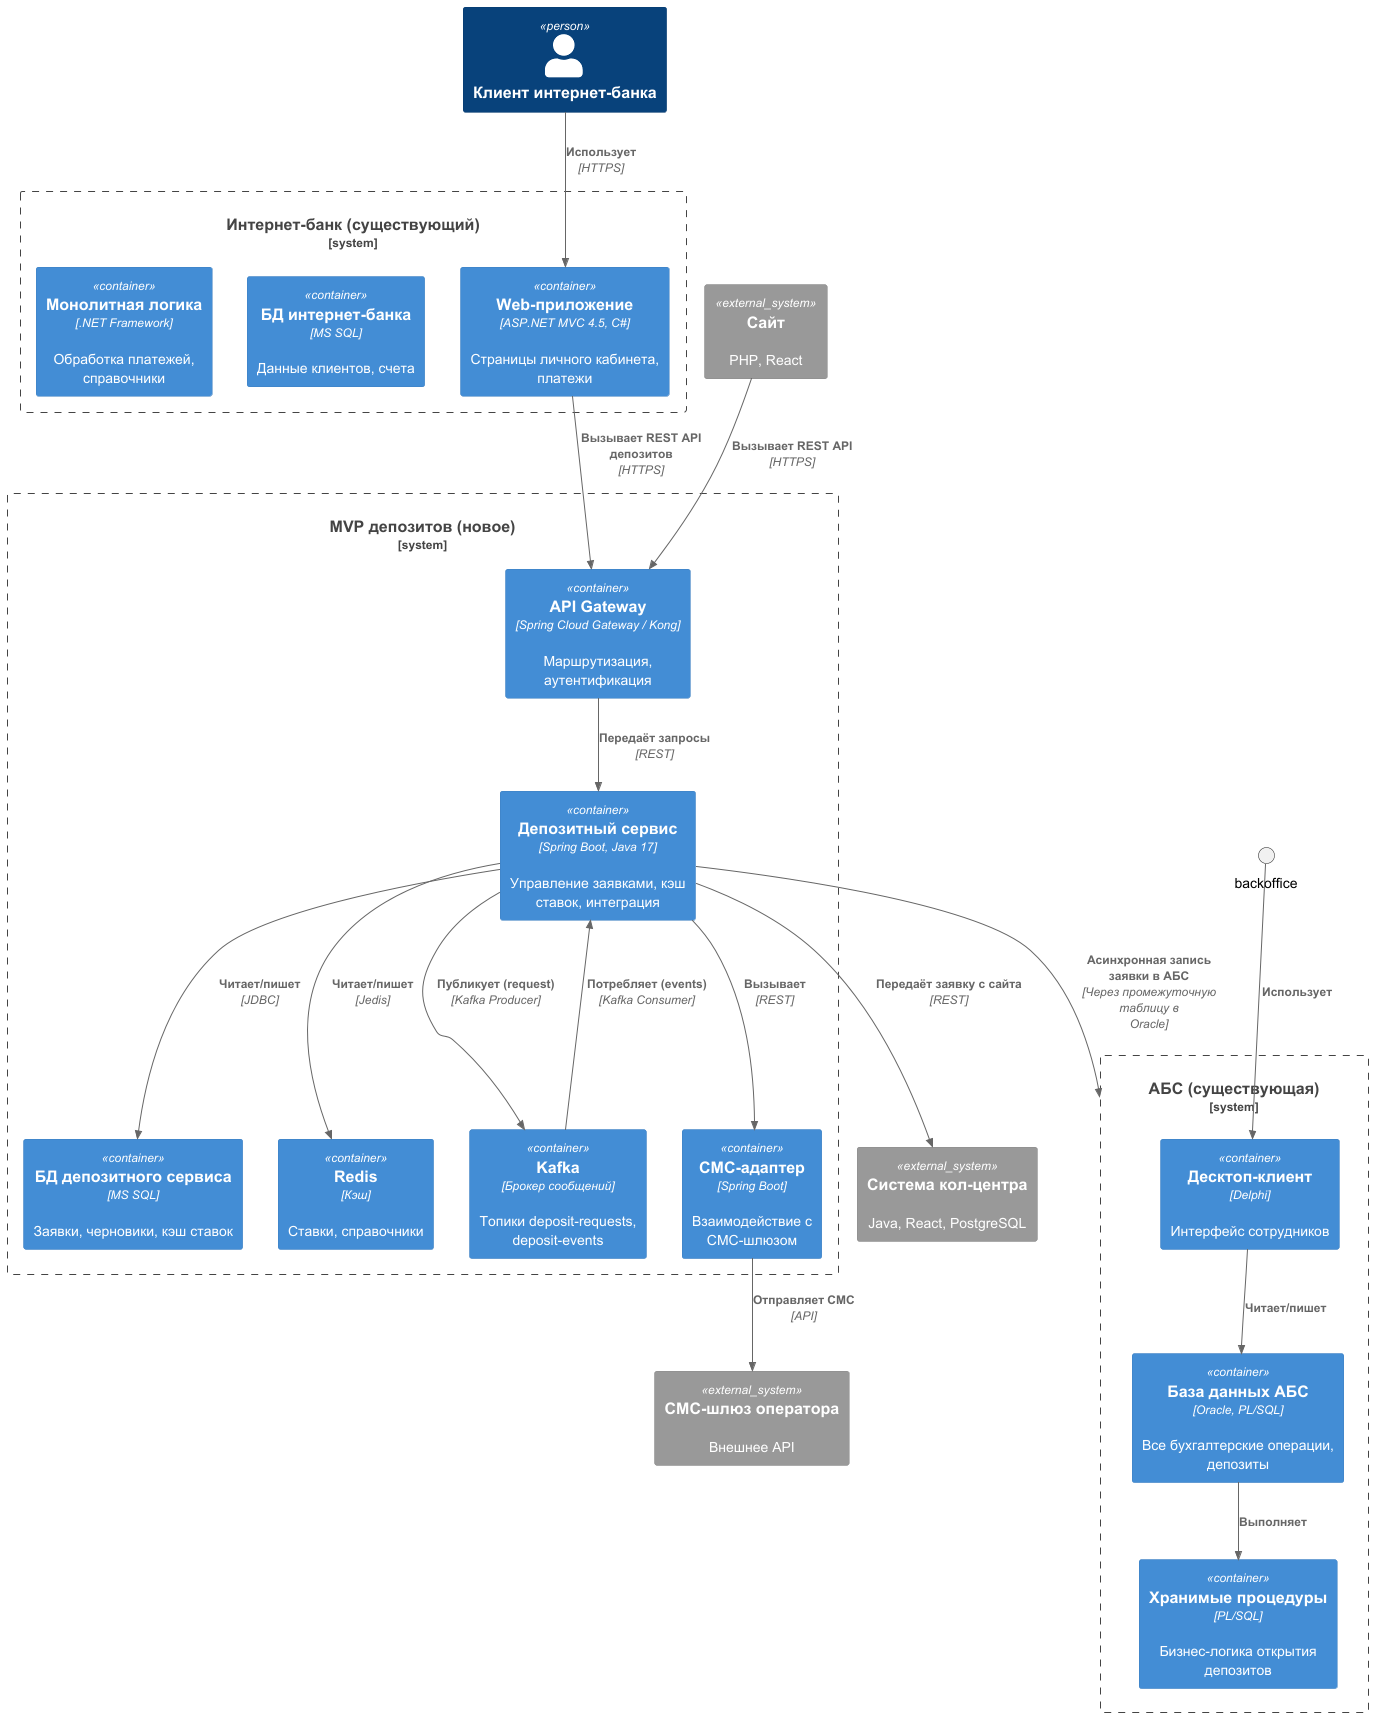

The diagram above was rendered by PlantUML. Its source (embedded in the PNG):
@startuml
!include <C4/C4_Container>

Person(client_existing, "Клиент интернет-банка")

System_Boundary(ibs_boundary, "Интернет-банк (существующий)") {
    Container(ibs_web, "Web-приложение", "ASP.NET MVC 4.5, C#", "Страницы личного кабинета, платежи")
    Container(ibs_db, "БД интернет-банка", "MS SQL", "Данные клиентов, счета")
    Container(ibs_legacy, "Монолитная логика", ".NET Framework", "Обработка платежей, справочники")
}

System_Boundary(abs_boundary, "АБС (существующая)") {
    Container(abs_client, "Десктоп-клиент", "Delphi", "Интерфейс сотрудников")
    Container(abs_db, "База данных АБС", "Oracle, PL/SQL", "Все бухгалтерские операции, депозиты")
    Container(abs_procs, "Хранимые процедуры", "PL/SQL", "Бизнес-логика открытия депозитов")
}

System_Boundary(deposit_mvp, "MVP депозитов (новое)") {
    Container(gateway, "API Gateway", "Spring Cloud Gateway / Kong", "Маршрутизация, аутентификация")
    Container(deposit_svc, "Депозитный сервис", "Spring Boot, Java 17", "Управление заявками, кэш ставок, интеграция")
    Container(deposit_db, "БД депозитного сервиса", "MS SQL", "Заявки, черновики, кэш ставок")
    Container(redis, "Redis", "Кэш", "Ставки, справочники")
    Container(kafka, "Kafka", "Брокер сообщений", "Топики deposit-requests, deposit-events")
    Container(sms_adapter, "СМС-адаптер", "Spring Boot", "Взаимодействие с СМС-шлюзом")
}

System_Ext(cc_system, "Система кол-центра", "Java, React, PostgreSQL")
System_Ext(sms_gateway, "СМС-шлюз оператора", "Внешнее API")
System_Ext(site, "Сайт", "PHP, React")

Rel(client_existing, ibs_web, "Использует", "HTTPS")
Rel(ibs_web, gateway, "Вызывает REST API депозитов", "HTTPS")
Rel(site, gateway, "Вызывает REST API", "HTTPS")

Rel(gateway, deposit_svc, "Передаёт запросы", "REST")
Rel(deposit_svc, deposit_db, "Читает/пишет", "JDBC")
Rel(deposit_svc, redis, "Читает/пишет", "Jedis")
Rel(deposit_svc, kafka, "Публикует (request)", "Kafka Producer")
Rel(kafka, deposit_svc, "Потребляет (events)", "Kafka Consumer")

Rel(deposit_svc, sms_adapter, "Вызывает", "REST")
Rel(sms_adapter, sms_gateway, "Отправляет СМС", "API")

Rel(deposit_svc, cc_system, "Передаёт заявку с сайта", "REST")

Rel(deposit_svc, abs_boundary, "Асинхронная запись заявки в АБС", "Через промежуточную таблицу в Oracle")

Rel(backoffice, abs_client, "Использует")
Rel(abs_client, abs_db, "Читает/пишет")
Rel(abs_db, abs_procs, "Выполняет")

@enduml